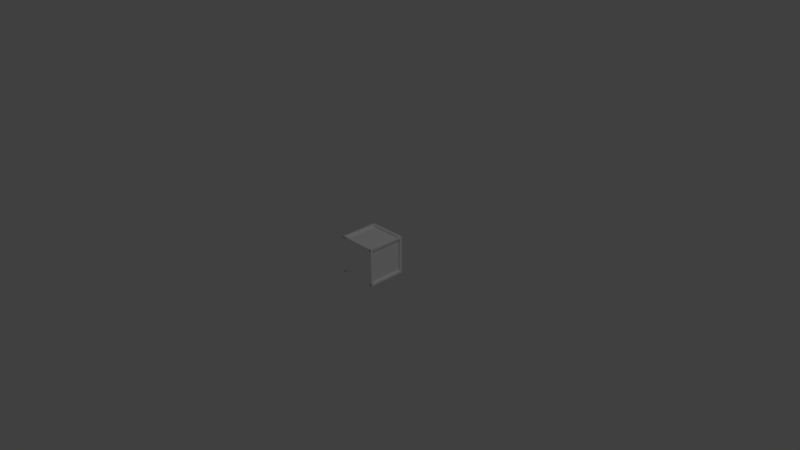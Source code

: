 # Source: CleanBlock.blend  (saved by Blender 2.74.0; exported with 4.5.12 LTS)
import bpy
from mathutils import Matrix  # noqa: F401  (used for matrix-valued properties, if any)

bpy.ops.wm.read_factory_settings(use_empty=True)
scene = bpy.context.scene
scene.name = 'Scene'

# ---- collections
col_collection_1 = bpy.data.collections.new('Collection 1'); scene.collection.children.link(col_collection_1)

# ---- materials (node trees are filled in below, after node groups)
mat_box013_2 = bpy.data.materials.new('Box013_2')
mat_box013_2.alpha_threshold = 0.0
mat_box013_2.use_transparent_shadow = False
mat_box013_2.diffuse_color = (1.0, 1.0, 1.0, 1.0)
mat_box013_2.specular_color = (0.0, 0.0, 0.0)
mat_box013_2.roughness = 0.5
mat_box013_2.specular_intensity = 1.0

# ---- material node trees

# ---- world
world_world = bpy.data.worlds.new('World'); scene.world = world_world
world_world.color = (0.05088, 0.05088, 0.05088)
world_world.use_sun_shadow = False
world_world.sun_shadow_jitter_overblur = 0.0
world_world.cycles.sampling_method = 'MANUAL'
world_world.cycles.sample_map_resolution = 256

# ---- cameras
cam_camera = bpy.data.cameras.new('Camera')
cam_camera.clip_end = 100.0
cam_camera.lens = 35.0
cam_camera.sensor_width = 32.0
cam_camera.sensor_height = 18.0
cam_camera.ortho_scale = 7.314
cam_camera.dof.focus_distance = 0.0
cam_camera.dof.aperture_fstop = 128.0

# ---- lights
light_lamp = bpy.data.lights.new('Lamp', 'POINT')
light_lamp.transmission_factor = 0.0
light_lamp.cutoff_distance = 30.0
light_lamp.energy = 100.0
light_lamp.shadow_buffer_clip_start = 1.001
light_lamp.shadow_soft_size = 0.1
light_lamp.shadow_maximum_resolution = 0.006
light_lamp.use_absolute_resolution = True
light_lamp.cycles.use_multiple_importance_sampling = False

# ---- meshes
me_box024_19 = bpy.data.meshes.new('Box024_19')
me_box024_19.from_pydata([(0.9168, -9.5, 0.04367), (0.9168, -9.0, 0.04367), (1.419, -9.0, 0.05179), (1.419, -9.5, 0.05179), (0.8778, -9.5, 9.048), (1.379, -9.5, 9.046), (1.379, -9.0, 9.046), (0.8778, -9.0, 9.048), (1.411, -1.0, 0.5542), (1.388, -1.0, 8.554), (9.388, -1.0, 8.577), (9.411, -1.0, 0.577), (1.411, -9.0, 0.5542), (9.411, -9.0, 0.577), (9.388, -9.0, 8.577), (1.388, -9.0, 8.554), (0.8778, -9.5, 9.048), (0.8778, -9.0, 9.048), (0.8859, -9.0, 8.546), (0.8859, -9.5, 8.546), (9.882, -9.5, 9.087), (9.881, -9.5, 8.586), (9.881, -9.0, 8.586), (9.882, -9.0, 9.087), (9.921, -9.5, 0.08271), (9.921, -9.0, 0.08271), (9.913, -9.0, 0.5851), (9.913, -9.5, 0.5851), (0.9168, -9.5, 0.04367), (0.9187, -9.5, 0.5453), (0.9187, -9.0, 0.5453), (0.9168, -9.0, 0.04367), (9.882, -9.5, 9.087), (9.882, -9.0, 9.087), (9.38, -9.0, 9.079), (9.38, -9.5, 9.079), (9.921, -9.5, 0.08271), (9.42, -9.5, 0.08456), (9.42, -9.0, 0.08456), (9.921, -9.0, 0.08271), (0.8778, -1.0, 9.048), (0.8778, -0.5, 9.048), (0.8859, -0.5, 8.546), (0.8859, -1.0, 8.546), (9.882, -1.0, 9.087), (9.881, -1.0, 8.586), (9.881, -0.5, 8.586), (9.882, -0.5, 9.087), (9.921, -1.0, 0.08271), (9.921, -0.5, 0.08271), (9.913, -0.5, 0.5851), (9.913, -1.0, 0.5851), (0.9168, -1.0, 0.04368), (0.9187, -1.0, 0.5453), (0.9187, -0.5, 0.5453), (0.9168, -0.5, 0.04368), (9.882, -1.0, 9.087), (9.882, -0.5, 9.087), (9.38, -0.5, 9.079), (9.38, -1.0, 9.079), (9.921, -1.0, 0.08271), (9.42, -1.0, 0.08456), (9.42, -0.5, 0.08456), (9.921, -0.5, 0.08271), (0.9168, -1.0, 0.04368), (0.9168, -0.5, 0.04368), (1.419, -0.5, 0.05179), (1.419, -1.0, 0.05179), (0.8778, -1.0, 9.048), (1.379, -1.0, 9.046), (1.379, -0.5, 9.046), (0.8778, -0.5, 9.048), (9.882, -9.5, 9.087), (9.38, -9.5, 9.079), (9.388, -9.5, 8.577), (9.881, -9.5, 8.586), (9.882, -0.5, 9.087), (9.881, -0.5, 8.586), (9.388, -0.5, 8.577), (9.38, -0.5, 9.079), (9.921, -0.5, 0.08271), (9.42, -0.5, 0.08456), (9.411, -0.5, 0.577), (9.913, -0.5, 0.5851), (9.921, -9.5, 0.08271), (9.913, -9.5, 0.5851), (9.411, -9.5, 0.577), (9.42, -9.5, 0.08456), (1.379, -9.5, 9.046), (0.8778, -9.5, 9.048), (0.8859, -9.5, 8.546), (1.388, -9.5, 8.554), (1.379, -0.5, 9.046), (1.388, -0.5, 8.554), (0.8859, -0.5, 8.546), (0.8778, -0.5, 9.048), (1.419, -0.5, 0.0518), (0.9168, -0.5, 0.04368), (0.9187, -0.5, 0.5453), (1.411, -0.5, 0.5542), (1.419, -9.5, 0.05179), (1.411, -9.5, 0.5542), (0.9187, -9.5, 0.5453), (0.9168, -9.5, 0.04367)], [], [(0, 1, 2), (0, 2, 3), (4, 5, 6), (4, 6, 7), (0, 3, 5), (0, 5, 4), (3, 2, 6), (3, 6, 5), (2, 1, 7), (2, 7, 6), (1, 0, 4), (1, 4, 7), (8, 9, 10), (8, 10, 11), (12, 13, 14), (12, 14, 15), (8, 11, 13), (8, 13, 12), (11, 10, 14), (11, 14, 13), (10, 9, 15), (10, 15, 14), (9, 8, 12), (9, 12, 15), (16, 17, 18), (16, 18, 19), (20, 21, 22), (20, 22, 23), (16, 19, 21), (16, 21, 20), (19, 18, 22), (19, 22, 21), (18, 17, 23), (18, 23, 22), (17, 16, 20), (17, 20, 23), (24, 25, 26), (24, 26, 27), (28, 29, 30), (28, 30, 31), (24, 27, 29), (24, 29, 28), (27, 26, 30), (27, 30, 29), (26, 25, 31), (26, 31, 30), (25, 24, 28), (25, 28, 31), (32, 33, 34), (32, 34, 35), (36, 37, 38), (36, 38, 39), (32, 35, 37), (32, 37, 36), (35, 34, 38), (35, 38, 37), (34, 33, 39), (34, 39, 38), (33, 32, 36), (33, 36, 39), (40, 41, 42), (40, 42, 43), (44, 45, 46), (44, 46, 47), (40, 43, 45), (40, 45, 44), (43, 42, 46), (43, 46, 45), (42, 41, 47), (42, 47, 46), (41, 40, 44), (41, 44, 47), (48, 49, 50), (48, 50, 51), (52, 53, 54), (52, 54, 55), (48, 51, 53), (48, 53, 52), (51, 50, 54), (51, 54, 53), (50, 49, 55), (50, 55, 54), (49, 48, 52), (49, 52, 55), (56, 57, 58), (56, 58, 59), (60, 61, 62), (60, 62, 63), (56, 59, 61), (56, 61, 60), (59, 58, 62), (59, 62, 61), (58, 57, 63), (58, 63, 62), (57, 56, 60), (57, 60, 63), (64, 65, 66), (64, 66, 67), (68, 69, 70), (68, 70, 71), (64, 67, 69), (64, 69, 68), (67, 66, 70), (67, 70, 69), (66, 65, 71), (66, 71, 70), (65, 64, 68), (65, 68, 71), (72, 73, 74), (72, 74, 75), (76, 77, 78), (76, 78, 79), (72, 75, 77), (72, 77, 76), (75, 74, 78), (75, 78, 77), (74, 73, 79), (74, 79, 78), (73, 72, 76), (73, 76, 79), (80, 81, 82), (80, 82, 83), (84, 85, 86), (84, 86, 87), (80, 83, 85), (80, 85, 84), (83, 82, 86), (83, 86, 85), (82, 81, 87), (82, 87, 86), (81, 80, 84), (81, 84, 87), (88, 89, 90), (88, 90, 91), (92, 93, 94), (92, 94, 95), (88, 91, 93), (88, 93, 92), (91, 90, 94), (91, 94, 93), (90, 89, 95), (90, 95, 94), (89, 88, 92), (89, 92, 95), (96, 97, 98), (96, 98, 99), (100, 101, 102), (100, 102, 103), (96, 99, 101), (96, 101, 100), (99, 98, 102), (99, 102, 101), (98, 97, 103), (98, 103, 102), (97, 96, 100), (97, 100, 103)])
me_box024_19.polygons.foreach_set('use_smooth', [True] * 156)
_k = set([(0, 1), (0, 3), (0, 4), (1, 2), (1, 7), (2, 3), (2, 6), (3, 5), (4, 5), (4, 7), (5, 6), (6, 7), (8, 9), (8, 11), (8, 12), (9, 10), (9, 15), (10, 11), (10, 14), (11, 13), (12, 13), (12, 15), (13, 14), (14, 15), (16, 17), (16, 19), (16, 20), (17, 18), (17, 23), (18, 19), (18, 22), (19, 21), (20, 21), (20, 23), (21, 22), (22, 23), (24, 25), (24, 27), (24, 28), (25, 26), (25, 31), (26, 27), (26, 30), (27, 29), (28, 29), (28, 31), (29, 30), (30, 31), (32, 33), (32, 35), (32, 36), (33, 34), (33, 39), (34, 35), (34, 38), (35, 37), (36, 37), (36, 39), (37, 38), (38, 39), (40, 41), (40, 43), (40, 44), (41, 42), (41, 47), (42, 43), (42, 46), (43, 45), (44, 45), (44, 47), (45, 46), (46, 47), (48, 49), (48, 51), (48, 52), (49, 50), (49, 55), (50, 51), (50, 54), (51, 53), (52, 53), (52, 55), (53, 54), (54, 55), (56, 57), (56, 59), (56, 60), (57, 58), (57, 63), (58, 59), (58, 62), (59, 61), (60, 61), (60, 63), (61, 62), (62, 63), (64, 65), (64, 67), (64, 68), (65, 66), (65, 71), (66, 67), (66, 70), (67, 69), (68, 69), (68, 71), (69, 70), (70, 71), (72, 73), (72, 75), (72, 76), (73, 74), (73, 79), (74, 75), (74, 78), (75, 77), (76, 77), (76, 79), (77, 78), (78, 79), (80, 81), (80, 83), (80, 84), (81, 82), (81, 87), (82, 83), (82, 86), (83, 85), (84, 85), (84, 87), (85, 86), (86, 87), (88, 89), (88, 91), (88, 92), (89, 90), (89, 95), (90, 91), (90, 94), (91, 93), (92, 93), (92, 95), (93, 94), (94, 95), (96, 97), (96, 99), (96, 100), (97, 98), (97, 103), (98, 99), (98, 102), (99, 101), (100, 101), (100, 103), (101, 102), (102, 103)])
me_box024_19.attributes.new('sharp_edge', 'BOOLEAN', 'EDGE').data.foreach_set('value', [ (min(e.vertices), max(e.vertices)) in _k for e in me_box024_19.edges])
_uv = me_box024_19.uv_layers.new(name='UVMap')
_uv.uv.foreach_set('vector', [1.0, 0.0, 1.0, 1.0, 0.0, 1.0, 1.0, 0.0, 0.0, 1.0, 0.0, 0.0, 0.0, 0.0, 1.0, 0.0, 1.0, 1.0, 0.0, 0.0, 1.0, 1.0, 0.0, 1.0, 0.0, 0.0, 1.0, 0.0, 1.0, 1.0, 0.0, 0.0, 1.0, 1.0, 0.0, 1.0, 0.0, 0.0, 1.0, 0.0, 1.0, 1.0, 0.0, 0.0, 1.0, 1.0, 0.0, 1.0, 0.0, 0.0, 1.0, 0.0, 1.0, 1.0, 0.0, 0.0, 1.0, 1.0, 0.0, 1.0, 0.0, 0.0, 1.0, 0.0, 1.0, 1.0, 0.0, 0.0, 1.0, 1.0, 0.0, 1.0, 1.0, 0.0, 1.0, 1.0, 0.0, 1.0, 1.0, 0.0, 0.0, 1.0, 0.0, 0.0, 0.0, 0.0, 1.0, 0.0, 1.0, 1.0, 0.0, 0.0, 1.0, 1.0, 0.0, 1.0, 0.0, 0.0, 1.0, 0.0, 1.0, 1.0, 0.0, 0.0, 1.0, 1.0, 0.0, 1.0, 0.0, 0.0, 1.0, 0.0, 1.0, 1.0, 0.0, 0.0, 1.0, 1.0, 0.0, 1.0, 0.0, 0.0, 1.0, 0.0, 1.0, 1.0, 0.0, 0.0, 1.0, 1.0, 0.0, 1.0, 0.0, 0.0, 1.0, 0.0, 1.0, 1.0, 0.0, 0.0, 1.0, 1.0, 0.0, 1.0, 1.0, 0.0, 1.0, 1.0, 0.0, 1.0, 1.0, 0.0, 0.0, 1.0, 0.0, 0.0, 0.0, 0.0, 1.0, 0.0, 1.0, 1.0, 0.0, 0.0, 1.0, 1.0, 0.0, 1.0, 0.0, 0.0, 1.0, 0.0, 1.0, 1.0, 0.0, 0.0, 1.0, 1.0, 0.0, 1.0, 0.0, 0.0, 1.0, 0.0, 1.0, 1.0, 0.0, 0.0, 1.0, 1.0, 0.0, 1.0, 0.0, 0.0, 1.0, 0.0, 1.0, 1.0, 0.0, 0.0, 1.0, 1.0, 0.0, 1.0, 0.0, 0.0, 1.0, 0.0, 1.0, 1.0, 0.0, 0.0, 1.0, 1.0, 0.0, 1.0, 1.0, 0.0, 1.0, 1.0, 0.0, 1.0, 1.0, 0.0, 0.0, 1.0, 0.0, 0.0, 0.0, 0.0, 1.0, 0.0, 1.0, 1.0, 0.0, 0.0, 1.0, 1.0, 0.0, 1.0, 0.0, 0.0, 1.0, 0.0, 1.0, 1.0, 0.0, 0.0, 1.0, 1.0, 0.0, 1.0, 0.0, 0.0, 1.0, 0.0, 1.0, 1.0, 0.0, 0.0, 1.0, 1.0, 0.0, 1.0, 0.0, 0.0, 1.0, 0.0, 1.0, 1.0, 0.0, 0.0, 1.0, 1.0, 0.0, 1.0, 0.0, 0.0, 1.0, 0.0, 1.0, 1.0, 0.0, 0.0, 1.0, 1.0, 0.0, 1.0, 1.0, 0.0, 1.0, 1.0, 0.0, 1.0, 1.0, 0.0, 0.0, 1.0, 0.0, 0.0, 0.0, 0.0, 1.0, 0.0, 1.0, 1.0, 0.0, 0.0, 1.0, 1.0, 0.0, 1.0, 0.0, 0.0, 1.0, 0.0, 1.0, 1.0, 0.0, 0.0, 1.0, 1.0, 0.0, 1.0, 0.0, 0.0, 1.0, 0.0, 1.0, 1.0, 0.0, 0.0, 1.0, 1.0, 0.0, 1.0, 0.0, 0.0, 1.0, 0.0, 1.0, 1.0, 0.0, 0.0, 1.0, 1.0, 0.0, 1.0, 0.0, 0.0, 1.0, 0.0, 1.0, 1.0, 0.0, 0.0, 1.0, 1.0, 0.0, 1.0, 1.0, 0.0, 1.0, 1.0, 0.0, 1.0, 1.0, 0.0, 0.0, 1.0, 0.0, 0.0, 0.0, 0.0, 1.0, 0.0, 1.0, 1.0, 0.0, 0.0, 1.0, 1.0, 0.0, 1.0, 0.0, 0.0, 1.0, 0.0, 1.0, 1.0, 0.0, 0.0, 1.0, 1.0, 0.0, 1.0, 0.0, 0.0, 1.0, 0.0, 1.0, 1.0, 0.0, 0.0, 1.0, 1.0, 0.0, 1.0, 0.0, 0.0, 1.0, 0.0, 1.0, 1.0, 0.0, 0.0, 1.0, 1.0, 0.0, 1.0, 0.0, 0.0, 1.0, 0.0, 1.0, 1.0, 0.0, 0.0, 1.0, 1.0, 0.0, 1.0, 1.0, 0.0, 1.0, 1.0, 0.0, 1.0, 1.0, 0.0, 0.0, 1.0, 0.0, 0.0, 0.0, 0.0, 1.0, 0.0, 1.0, 1.0, 0.0, 0.0, 1.0, 1.0, 0.0, 1.0, 0.0, 0.0, 1.0, 0.0, 1.0, 1.0, 0.0, 0.0, 1.0, 1.0, 0.0, 1.0, 0.0, 0.0, 1.0, 0.0, 1.0, 1.0, 0.0, 0.0, 1.0, 1.0, 0.0, 1.0, 0.0, 0.0, 1.0, 0.0, 1.0, 1.0, 0.0, 0.0, 1.0, 1.0, 0.0, 1.0, 0.0, 0.0, 1.0, 0.0, 1.0, 1.0, 0.0, 0.0, 1.0, 1.0, 0.0, 1.0, 1.0, 0.0, 1.0, 1.0, 0.0, 1.0, 1.0, 0.0, 0.0, 1.0, 0.0, 0.0, 0.0, 0.0, 1.0, 0.0, 1.0, 1.0, 0.0, 0.0, 1.0, 1.0, 0.0, 1.0, 0.0, 0.0, 1.0, 0.0, 1.0, 1.0, 0.0, 0.0, 1.0, 1.0, 0.0, 1.0, 0.0, 0.0, 1.0, 0.0, 1.0, 1.0, 0.0, 0.0, 1.0, 1.0, 0.0, 1.0, 0.0, 0.0, 1.0, 0.0, 1.0, 1.0, 0.0, 0.0, 1.0, 1.0, 0.0, 1.0, 0.0, 0.0, 1.0, 0.0, 1.0, 1.0, 0.0, 0.0, 1.0, 1.0, 0.0, 1.0, 1.0, 0.0, 1.0, 1.0, 0.0, 1.0, 1.0, 0.0, 0.0, 1.0, 0.0, 0.0, 0.0, 0.0, 1.0, 0.0, 1.0, 1.0, 0.0, 0.0, 1.0, 1.0, 0.0, 1.0, 0.0, 0.0, 1.0, 0.0, 1.0, 1.0, 0.0, 0.0, 1.0, 1.0, 0.0, 1.0, 0.0, 0.0, 1.0, 0.0, 1.0, 1.0, 0.0, 0.0, 1.0, 1.0, 0.0, 1.0, 0.0, 0.0, 1.0, 0.0, 1.0, 1.0, 0.0, 0.0, 1.0, 1.0, 0.0, 1.0, 0.0, 0.0, 1.0, 0.0, 1.0, 1.0, 0.0, 0.0, 1.0, 1.0, 0.0, 1.0, 1.0, 0.0, 1.0, 1.0, 0.0, 1.0, 1.0, 0.0, 0.0, 1.0, 0.0, 0.0, 0.0, 0.0, 1.0, 0.0, 1.0, 1.0, 0.0, 0.0, 1.0, 1.0, 0.0, 1.0, 0.0, 0.0, 1.0, 0.0, 1.0, 1.0, 0.0, 0.0, 1.0, 1.0, 0.0, 1.0, 0.0, 0.0, 1.0, 0.0, 1.0, 1.0, 0.0, 0.0, 1.0, 1.0, 0.0, 1.0, 0.0, 0.0, 1.0, 0.0, 1.0, 1.0, 0.0, 0.0, 1.0, 1.0, 0.0, 1.0, 0.0, 0.0, 1.0, 0.0, 1.0, 1.0, 0.0, 0.0, 1.0, 1.0, 0.0, 1.0, 1.0, 0.0, 1.0, 1.0, 0.0, 1.0, 1.0, 0.0, 0.0, 1.0, 0.0, 0.0, 0.0, 0.0, 1.0, 0.0, 1.0, 1.0, 0.0, 0.0, 1.0, 1.0, 0.0, 1.0, 0.0, 0.0, 1.0, 0.0, 1.0, 1.0, 0.0, 0.0, 1.0, 1.0, 0.0, 1.0, 0.0, 0.0, 1.0, 0.0, 1.0, 1.0, 0.0, 0.0, 1.0, 1.0, 0.0, 1.0, 0.0, 0.0, 1.0, 0.0, 1.0, 1.0, 0.0, 0.0, 1.0, 1.0, 0.0, 1.0, 0.0, 0.0, 1.0, 0.0, 1.0, 1.0, 0.0, 0.0, 1.0, 1.0, 0.0, 1.0, 1.0, 0.0, 1.0, 1.0, 0.0, 1.0, 1.0, 0.0, 0.0, 1.0, 0.0, 0.0, 0.0, 0.0, 1.0, 0.0, 1.0, 1.0, 0.0, 0.0, 1.0, 1.0, 0.0, 1.0, 0.0, 0.0, 1.0, 0.0, 1.0, 1.0, 0.0, 0.0, 1.0, 1.0, 0.0, 1.0, 0.0, 0.0, 1.0, 0.0, 1.0, 1.0, 0.0, 0.0, 1.0, 1.0, 0.0, 1.0, 0.0, 0.0, 1.0, 0.0, 1.0, 1.0, 0.0, 0.0, 1.0, 1.0, 0.0, 1.0, 0.0, 0.0, 1.0, 0.0, 1.0, 1.0, 0.0, 0.0, 1.0, 1.0, 0.0, 1.0, 1.0, 0.0, 1.0, 1.0, 0.0, 1.0, 1.0, 0.0, 0.0, 1.0, 0.0, 0.0, 0.0, 0.0, 1.0, 0.0, 1.0, 1.0, 0.0, 0.0, 1.0, 1.0, 0.0, 1.0, 0.0, 0.0, 1.0, 0.0, 1.0, 1.0, 0.0, 0.0, 1.0, 1.0, 0.0, 1.0, 0.0, 0.0, 1.0, 0.0, 1.0, 1.0, 0.0, 0.0, 1.0, 1.0, 0.0, 1.0, 0.0, 0.0, 1.0, 0.0, 1.0, 1.0, 0.0, 0.0, 1.0, 1.0, 0.0, 1.0, 0.0, 0.0, 1.0, 0.0, 1.0, 1.0, 0.0, 0.0, 1.0, 1.0, 0.0, 1.0])
me_box024_19.materials.append(mat_box013_2)
me_box024_19.use_remesh_preserve_volume = False
me_box024_19.use_remesh_preserve_attributes = False
me_box024_19.use_mirror_vertex_groups = False
me_box024_19.update()
me_box024_19.normals_split_custom_set([tuple(v) for v in zip(*[iter([0.006236, 6.402e-07, -1.0, 0.006236, -3.109e-07, -1.0, 0.006236, 1.632e-07, -1.0, 0.006236, 6.402e-07, -1.0, 0.006236, 1.632e-07, -1.0, 0.006236, 1.623e-07, -1.0, -0.00624, 4.74e-07, 1.0, -0.006239, -4.338e-10, 1.0, -0.00624, 0.0, 1.0, -0.00624, 4.74e-07, 1.0, -0.00624, 0.0, 1.0, -0.006242, -4.751e-07, 1.0, 3.276e-09, -1.0, -1.474e-07, 3.426e-09, -1.0, -1.451e-07, -6.316e-10, -1.0, -2.088e-07, 3.276e-09, -1.0, -1.474e-07, -6.316e-10, -1.0, -2.088e-07, -7.801e-10, -1.0, -2.111e-07, 1.0, 8.176e-07, 0.006254, 1.0, 8.478e-07, 0.006254, 1.0, -5.516e-08, 0.006206, 1.0, 8.176e-07, 0.006254, 1.0, -5.516e-08, 0.006206, 1.0, 8.75e-08, 0.006254, -3.275e-09, 1.0, 2.108e-07, -3.423e-09, 1.0, 2.108e-07, 6.31e-10, 1.0, 2.114e-07, -3.275e-09, 1.0, 2.108e-07, 6.31e-10, 1.0, 2.114e-07, 7.81e-10, 1.0, 2.114e-07, -1.0, 3.319e-07, -0.006253, -1.0, 5.179e-07, -0.0063, -1.0, 4.24e-07, -0.006253, -1.0, 3.319e-07, -0.006253, -1.0, 4.24e-07, -0.006253, -1.0, 4.24e-07, -0.0063, 4.424e-08, 1.0, 1.644e-07, 2.929e-08, 1.0, 1.788e-07, 4.424e-08, 1.0, 1.644e-07, 4.424e-08, 1.0, 1.644e-07, 4.424e-08, 1.0, 1.644e-07, 5.918e-08, 1.0, 1.5e-07, -5.91e-08, -1.0, -1.348e-07, 6.794e-10, -1.0, -3.12e-08, -5.91e-08, -1.0, -1.348e-07, -5.91e-08, -1.0, -1.348e-07, -5.91e-08, -1.0, -1.348e-07, -1.189e-07, -1.0, -2.384e-07, 0.006253, 1.638e-07, -1.0, 0.006205, 2.925e-09, -1.0, 0.006253, 3.265e-07, -1.0, 0.006253, 1.638e-07, -1.0, 0.006253, 3.265e-07, -1.0, 0.006205, 1.641e-07, -1.0, 1.0, -7.835e-08, 0.006253, 1.0, -8.144e-08, 0.006253, 1.0, 8.394e-08, 0.006253, 1.0, -7.835e-08, 0.006253, 1.0, 8.394e-08, 0.006253, 1.0, -2.395e-07, 0.006205, -0.006253, -2.383e-07, 1.0, -0.006205, -3.993e-07, 1.0, -0.006253, -7.537e-08, 1.0, -0.006253, -2.383e-07, 1.0, -0.006253, -7.537e-08, 1.0, -0.006205, -2.382e-07, 1.0, -1.0, 1.462e-08, -0.006253, -1.0, -1.623e-07, -0.006205, -1.0, 1.77e-07, -0.006253, -1.0, 1.462e-08, -0.006253, -1.0, 1.77e-07, -0.006253, -1.0, 3.006e-08, -0.006205, -1.0, 7.076e-07, -0.006236, -1.0, -2.438e-07, -0.006236, -1.0, 2.187e-07, -0.006236, -1.0, 7.076e-07, -0.006236, -1.0, 2.187e-07, -0.006236, -1.0, 2.184e-07, -0.006236, 1.0, 4.74e-07, 0.006244, 1.0, -4.338e-10, 0.006244, 1.0, 0.0, 0.006244, 1.0, 4.74e-07, 0.006244, 1.0, 0.0, 0.006244, 1.0, -4.763e-07, 0.006244, -9.412e-08, -1.0, -6.534e-06, -9.761e-08, -1.0, -6.752e-06, -3.447e-09, -1.0, -8.471e-07, -9.412e-08, -1.0, -6.534e-06, -3.447e-09, -1.0, -8.471e-07, 0.0, -1.0, -6.31e-07, 0.006206, -2.89e-10, -1.0, 0.006254, -1.931e-10, -1.0, 0.006254, -8.744e-08, -1.0, 0.006206, -2.89e-10, -1.0, 0.006254, -8.744e-08, -1.0, 0.006302, 8.911e-08, -1.0, -4.209e-09, 1.0, 3.269e-06, -8.228e-09, 1.0, 3.372e-06, 1.02e-07, 1.0, 5.256e-07, -4.209e-09, 1.0, 3.269e-06, 1.02e-07, 1.0, 5.256e-07, 1.06e-07, 1.0, 4.203e-07, -0.006253, -9.181e-08, 1.0, -0.0063, 9.389e-08, 1.0, -0.006252, -8.382e-11, 1.0, -0.006253, -9.181e-08, 1.0, -0.006252, -8.382e-11, 1.0, -0.0063, 0.0, 1.0, 1.0, 9.412e-07, 0.006236, 1.0, 3.322e-06, 0.006236, 1.0, 4.437e-07, 0.006236, 1.0, 9.412e-07, 0.006236, 1.0, 4.437e-07, 0.006236, 1.0, -2.888e-06, 0.006236, -1.0, 7.362e-07, -0.006244, -1.0, 3.822e-08, -0.006244, -1.0, 2.565e-07, -0.006244, -1.0, 7.362e-07, -0.006244, -1.0, 2.565e-07, -0.006244, -1.0, 6.42e-10, -0.006244, 0.0, -1.0, 3.242e-06, 0.0, -1.0, 3.376e-06, 0.0, -1.0, -2.38e-07, 0.0, -1.0, 3.242e-06, 0.0, -1.0, -2.38e-07, 0.0, -1.0, -3.703e-07, -0.006206, -1.254e-07, 1.0, -0.006254, -1.259e-07, 1.0, -0.006254, -1.96e-07, 1.0, -0.006206, -1.254e-07, 1.0, -0.006254, -1.96e-07, 1.0, -0.006302, -1.887e-08, 1.0, 0.0, 1.0, -3.354e-06, 0.0, 1.0, -3.372e-06, 0.0, 1.0, -2.871e-06, 0.0, 1.0, -3.354e-06, 0.0, 1.0, -2.871e-06, 0.0, 1.0, -2.853e-06, 0.006253, 7.343e-08, -1.0, 0.0063, 2.594e-07, -1.0, 0.006253, 1.651e-07, -1.0, 0.006253, 7.343e-08, -1.0, 0.006253, 1.651e-07, -1.0, 0.0063, 1.652e-07, -1.0, -0.006238, 4.763e-07, 1.0, -0.006236, -4.74e-07, 1.0, -0.006238, 4.338e-10, 1.0, -0.006238, 4.763e-07, 1.0, -0.006238, 4.338e-10, 1.0, -0.00624, 0.0, 1.0, 0.006244, 6.413e-07, -1.0, 0.006244, 1.559e-07, -1.0, 0.006244, 1.673e-07, -1.0, 0.006244, 6.413e-07, -1.0, 0.006244, 1.673e-07, -1.0, 0.006244, -2.98e-07, -1.0, 3.277e-09, -1.0, -1.729e-07, 3.427e-09, -1.0, -1.714e-07, -6.312e-10, -1.0, -2.097e-07, 3.277e-09, -1.0, -1.729e-07, -6.312e-10, -1.0, -2.097e-07, -7.797e-10, -1.0, -2.111e-07, -1.0, 1.248e-08, -0.006206, -1.0, 3.761e-10, -0.006206, -1.0, 2.463e-07, -0.006206, -1.0, 1.248e-08, -0.006206, -1.0, 2.463e-07, -0.006206, -1.0, 4.307e-07, -0.006254, -3.275e-09, 1.0, 2.362e-07, -3.423e-09, 1.0, 2.371e-07, 6.306e-10, 1.0, 2.123e-07, -3.275e-09, 1.0, 2.362e-07, 6.306e-10, 1.0, 2.123e-07, 7.806e-10, 1.0, 2.114e-07, 1.0, -1.048e-07, 0.006253, 1.0, 6.596e-07, 0.0063, 1.0, -3.491e-07, 0.006253, 1.0, -1.048e-07, 0.006253, 1.0, -3.491e-07, 0.006253, 1.0, -3.616e-07, 0.0063, -1.0, 4.763e-07, -0.006236, -1.0, -4.752e-07, -0.006236, -1.0, -7.492e-10, -0.006236, -1.0, 4.763e-07, -0.006236, -1.0, -7.492e-10, -0.006236, -1.0, 0.0, -0.006236, 1.0, 4.74e-07, 0.006244, 1.0, -4.338e-10, 0.006244, 1.0, -1.179e-09, 0.006244, 1.0, 4.74e-07, 0.006244, 1.0, -1.179e-09, 0.006244, 1.0, -4.763e-07, 0.006244, -5.301e-08, -1.0, 4.07e-07, -5.301e-08, -1.0, 4.22e-07, -5.296e-08, -1.0, 1.649e-08, -5.301e-08, -1.0, 4.07e-07, -5.296e-08, -1.0, 1.649e-08, -5.296e-08, -1.0, 1.65e-09, 0.006254, -2.968e-10, -1.0, 0.006302, -6.195e-11, -1.0, 0.006254, -8.744e-08, -1.0, 0.006254, -2.968e-10, -1.0, 0.006254, -8.744e-08, -1.0, 0.006302, 8.921e-08, -1.0, 3.258e-08, 1.0, 2.107e-07, 3.258e-08, 1.0, 2.108e-07, 3.261e-08, 1.0, 2.099e-07, 3.258e-08, 1.0, 2.107e-07, 3.261e-08, 1.0, 2.099e-07, 3.261e-08, 1.0, 2.098e-07, -0.006253, -9.204e-08, 1.0, -0.0063, 9.4e-08, 1.0, -0.006252, 1.448e-10, 1.0, -0.006253, -9.204e-08, 1.0, -0.006252, 1.448e-10, 1.0, -0.0063, 6.505e-11, 1.0, 1.0, 1.395e-06, 0.006236, 1.0, 3.323e-06, 0.006236, 1.0, 9.003e-07, 0.006236, 1.0, 1.395e-06, 0.006236, 1.0, 9.003e-07, 0.006236, 1.0, -1.978e-06, 0.006236, -1.0, 6.34e-07, -0.006244, -1.0, 7.922e-08, -0.006244, -1.0, 1.597e-07, -0.006244, -1.0, 6.34e-07, -0.006244, -1.0, 1.597e-07, -0.006244, -1.0, -2.37e-07, -0.006244, -5.196e-08, -1.0, 3.73e-07, -5.196e-08, -1.0, 4.22e-07, -5.193e-08, -1.0, -9.019e-07, -5.196e-08, -1.0, 3.73e-07, -5.193e-08, -1.0, -9.019e-07, -5.193e-08, -1.0, -9.504e-07, -0.006254, -2.383e-07, 1.0, -0.006302, -2.385e-07, 1.0, -0.006254, -3.238e-07, 1.0, -0.006254, -2.383e-07, 1.0, -0.006254, -3.238e-07, 1.0, -0.006302, -1.468e-07, 1.0, 4.557e-08, 1.0, 2.127e-07, 4.582e-08, 1.0, 2.108e-07, 3.896e-08, 1.0, 2.624e-07, 4.557e-08, 1.0, 2.127e-07, 3.896e-08, 1.0, 2.624e-07, 3.871e-08, 1.0, 2.643e-07, 0.006253, 7.343e-08, -1.0, 0.0063, 2.593e-07, -1.0, 0.006253, 1.649e-07, -1.0, 0.006253, 7.343e-08, -1.0, 0.006253, 1.649e-07, -1.0, 0.0063, 1.651e-07, -1.0, -0.006238, 4.763e-07, 1.0, -0.006236, -4.74e-07, 1.0, -0.006238, 4.338e-10, 1.0, -0.006238, 4.763e-07, 1.0, -0.006238, 4.338e-10, 1.0, -0.00624, 0.0, 1.0, 0.006244, 6.413e-07, -1.0, 0.006244, 1.559e-07, -1.0, 0.006244, 1.673e-07, -1.0, 0.006244, 6.413e-07, -1.0, 0.006244, 1.673e-07, -1.0, 0.006244, -2.98e-07, -1.0, 2.458e-09, -1.0, -1.614e-07, 2.57e-09, -1.0, -1.616e-07, -4.73e-10, -1.0, -1.585e-07, 2.458e-09, -1.0, -1.614e-07, -4.73e-10, -1.0, -1.585e-07, -5.844e-10, -1.0, -1.584e-07, -1.0, 1.249e-08, -0.006254, -1.0, 2.821e-10, -0.006206, -1.0, 2.44e-07, -0.006254, -1.0, 1.249e-08, -0.006254, -1.0, 2.44e-07, -0.006254, -1.0, 4.306e-07, -0.006254, -2.456e-09, 1.0, 1.525e-07, -2.567e-09, 1.0, 1.523e-07, 4.725e-10, 1.0, 1.583e-07, -2.456e-09, 1.0, 1.525e-07, 4.725e-10, 1.0, 1.583e-07, 5.85e-10, 1.0, 1.585e-07, 1.0, -1.048e-07, 0.006253, 1.0, 6.597e-07, 0.0063, 1.0, -3.489e-07, 0.0063, 1.0, -1.048e-07, 0.006253, 1.0, -3.489e-07, 0.0063, 1.0, -3.615e-07, 0.006253, 0.006236, 6.39e-07, -1.0, 0.006236, -3.133e-07, -1.0, 0.006236, 1.655e-07, -1.0, 0.006236, 6.39e-07, -1.0, 0.006236, 1.655e-07, -1.0, 0.006236, 1.623e-07, -1.0, -0.006239, 4.764e-07, 1.0, -0.006235, 4.298e-09, 1.0, -0.006239, 0.0, 1.0, -0.006239, 4.764e-07, 1.0, -0.006239, 0.0, 1.0, -0.006242, -4.763e-07, 1.0, -1.41e-08, -1.0, -1.869e-07, 2.998e-09, -1.0, -1.879e-07, -4.59e-07, -1.0, -1.594e-07, -1.41e-08, -1.0, -1.869e-07, -4.59e-07, -1.0, -1.594e-07, -4.759e-07, -1.0, -1.584e-07, 1.0, -3.782e-10, 0.006254, 1.0, -2.897e-10, 0.006254, 1.0, -8.744e-08, 0.006254, 1.0, -3.782e-10, 0.006254, 1.0, -8.744e-08, 0.006254, 1.0, 8.755e-08, 0.006254, 2.262e-07, 1.0, 1.7e-07, 2.345e-07, 1.0, 1.704e-07, 8.931e-09, 1.0, 1.59e-07, 2.262e-07, 1.0, 1.7e-07, 8.931e-09, 1.0, 1.59e-07, 5.856e-10, 1.0, 1.585e-07, -1.0, -9.172e-08, -0.006253, -1.0, 9.421e-08, -0.0063, -1.0, 3.827e-10, -0.0063, -1.0, -9.172e-08, -0.006253, -1.0, 3.827e-10, -0.0063, -1.0, 3.3e-10, -0.006253, 0.0, -1.0, 8.965e-08, 0.0, -1.0, 1.77e-07, 0.0, -1.0, 8.864e-08, 0.0, -1.0, 8.965e-08, 0.0, -1.0, 8.864e-08, 0.0, -1.0, 0.0, -2.037e-09, 1.0, 1.172e-07, -2.161e-09, 1.0, 2.413e-07, -2.039e-09, 1.0, 1.187e-07, -2.037e-09, 1.0, 1.172e-07, -2.039e-09, 1.0, 1.187e-07, -1.917e-09, 1.0, -3.688e-09, 1.0, 3.751e-07, 0.006244, 1.0, -1.105e-07, 0.006244, 1.0, 1.987e-07, 0.006244, 1.0, 3.751e-07, 0.006244, 1.0, 1.987e-07, 0.006244, 1.0, -2.671e-07, 0.006244, 0.006242, 2.106e-07, -1.0, 0.006242, 7.835e-07, -1.0, 0.006242, -3.585e-07, -1.0, 0.006242, 2.106e-07, -1.0, 0.006242, -3.585e-07, -1.0, 0.006242, 2.123e-07, -1.0, -1.0, -9.829e-08, -0.006234, -1.0, 3.645e-07, -0.006234, -1.0, -2.757e-07, -0.006234, -1.0, -9.829e-08, -0.006234, -1.0, -2.757e-07, -0.006234, -1.0, 2.104e-07, -0.006234, -0.006239, -2.137e-07, 1.0, -0.006239, 2.624e-07, 1.0, -0.006236, -6.85e-07, 1.0, -0.006239, -2.137e-07, 1.0, -0.006236, -6.85e-07, 1.0, -0.006236, -2.105e-07, 1.0, -7.507e-10, 1.0, 1.028e-07, 4.454e-10, 1.0, -3.393e-08, -7.371e-10, 1.0, 1.012e-07, -7.507e-10, 1.0, 1.028e-07, -7.371e-10, 1.0, 1.012e-07, -1.917e-09, 1.0, 2.361e-07, 0.0, -1.0, 2.978e-08, 0.0, -1.0, 0.0, 0.0, -1.0, 3.013e-08, 0.0, -1.0, 2.978e-08, 0.0, -1.0, 3.013e-08, 0.0, -1.0, 6.033e-08, 1.0, -4.696e-07, 0.006236, 1.0, -3.481e-09, 0.006236, 1.0, 2.032e-07, 0.006236, 1.0, -4.696e-07, 0.006236, 1.0, 2.032e-07, 0.006236, 1.0, 6.876e-07, 0.006236, -0.006236, -6.383e-07, 1.0, -0.006236, -1.637e-07, 1.0, -0.006236, -1.679e-07, 1.0, -0.006236, -6.383e-07, 1.0, -0.006236, -1.679e-07, 1.0, -0.006236, 3.082e-07, 1.0, -1.0, -4.031e-06, -0.006242, -1.0, -3.26e-08, -0.006242, -1.0, 2.065e-07, -0.006242, -1.0, -4.031e-06, -0.006242, -1.0, 2.065e-07, -0.006242, -1.0, 7.861e-07, -0.006242, 0.006244, 1.621e-07, -1.0, 0.006244, -3.142e-07, -1.0, 0.006244, 6.366e-07, -1.0, 0.006244, 1.621e-07, -1.0, 0.006244, 6.366e-07, -1.0, 0.006244, 1.621e-07, -1.0, 1.215e-08, -1.0, -2.188e-06, -6.987e-09, -1.0, -4.376e-06, 1.193e-08, -1.0, -2.213e-06, 1.215e-08, -1.0, -2.188e-06, 1.193e-08, -1.0, -2.213e-06, 3.129e-08, -1.0, 0.0, -7.595e-10, 1.0, 1.275e-07, -1.955e-09, 1.0, 0.0, -7.456e-10, 1.0, 1.29e-07, -7.595e-10, 1.0, 1.275e-07, -7.456e-10, 1.0, 1.29e-07, 4.367e-10, 1.0, 2.55e-07, 1.0, -1.487e-08, 0.006243, 1.0, 5.442e-07, 0.006243, 1.0, -5.961e-07, 0.006243, 1.0, -1.487e-08, 0.006243, 1.0, -5.961e-07, 0.006243, 1.0, -2.527e-08, 0.006243, 0.006236, 2.115e-07, -1.0, 0.006236, 6.881e-07, -1.0, 0.006236, -2.628e-07, -1.0, 0.006236, 2.115e-07, -1.0, 0.006236, -2.628e-07, -1.0, 0.006236, 2.108e-07, -1.0, -1.0, 5.707e-09, -0.006236, -1.0, 4.923e-07, -0.006236, -1.0, -4.362e-07, -0.006236, -1.0, 5.707e-09, -0.006236, -1.0, -4.362e-07, -0.006236, -1.0, 3.906e-08, -0.006236, -0.006242, 2.62e-07, 1.0, -0.006242, -2.123e-07, 1.0, -0.006239, -2.12e-07, 1.0, -0.006242, 2.62e-07, 1.0, -0.006239, -2.12e-07, 1.0, -0.006239, -6.88e-07, 1.0, 5.699e-08, 1.0, 2.406e-07, 1.148e-07, 1.0, 4.758e-07, 5.631e-08, 1.0, 2.379e-07, 5.699e-08, 1.0, 2.406e-07, 5.631e-08, 1.0, 2.379e-07, -2.156e-09, 1.0, 0.0, 0.0, -1.0, -2.542e-07, 0.0, -1.0, 0.0, 0.0, -1.0, -2.513e-07, 0.0, -1.0, -2.542e-07, 0.0, -1.0, -2.513e-07, 0.0, -1.0, -5.026e-07, 1.0, -3.349e-06, 0.006236, 1.0, -1.812e-08, 0.006236, 1.0, -5.152e-08, 0.006236, 1.0, -3.349e-06, 0.006236, 1.0, -5.152e-08, 0.006236, 1.0, 4.24e-07, 0.006236, -0.006242, -7.35e-07, 1.0, -0.006242, -1.646e-07, 1.0, -0.006243, -1.651e-07, 1.0, -0.006242, -7.35e-07, 1.0, -0.006243, -1.651e-07, 1.0, -0.006243, 4.074e-07, 1.0, -1.0, 1.601e-08, -0.006244, -1.0, -4.625e-07, -0.006244, -1.0, 5.301e-07, -0.006244, -1.0, 1.601e-08, -0.006244, -1.0, 5.301e-07, -0.006244, -1.0, 5.165e-08, -0.006244, 0.006236, -3.109e-07, -1.0, 0.006236, 1.639e-07, -1.0, 0.006236, 1.615e-07, -1.0, 0.006236, -3.109e-07, -1.0, 0.006236, 1.615e-07, -1.0, 0.006236, 6.38e-07, -1.0])] * 3)])

# ---- objects
ob_lamp = bpy.data.objects.new('Lamp', light_lamp)
ob_camera = bpy.data.objects.new('Camera', cam_camera)
ob_block1 = bpy.data.objects.new('Block1', None)
ob_box024_19 = bpy.data.objects.new('Box024_19', me_box024_19)

# ---- transforms, parenting, visibility, modifiers, constraints
ob_lamp.location = (4.076, 1.005, 5.904)
ob_lamp.rotation_euler = (0.6503, 0.05522, 1.866)
ob_lamp.lock_rotations_4d = False
ob_lamp.empty_display_type = 'ARROWS'
ob_lamp.color = (0.0, 0.0, 0.0, 0.0)
ob_lamp.lineart.crease_threshold = 0.0
ob_camera.location = (7.481, -6.508, 5.344)
ob_camera.rotation_euler = (1.109, 0.01082, 0.8149)
ob_camera.lock_rotations_4d = False
ob_camera.empty_display_type = 'ARROWS'
ob_camera.color = (0.0, 0.0, 0.0, 0.0)
ob_camera.display_type = 'WIRE'
ob_camera.lineart.crease_threshold = 0.0
ob_block1.location = (0.06469, 0.0, -0.1299)
ob_block1.rotation_euler = (0.0, 0.0, 3.142)
ob_block1.empty_image_offset = (0.0, 0.0)
ob_block1.lineart.crease_threshold = 0.0
ob_box024_19.parent = ob_block1
ob_box024_19.matrix_parent_inverse = Matrix(((1.0, 0.0, 0.0, 4.941), (0.0, 1.0, 0.0, 2.505), (0.0, 0.0, 1.0, -3.974), (0.0, 0.0, 0.0, 1.0)))
ob_box024_19.location = (-5.19, -2.199, 3.836)
ob_box024_19.scale = (0.05853, 0.05853, 0.05853)
ob_box024_19.lineart.crease_threshold = 0.0

# ---- collection membership
col_collection_1.objects.link(ob_lamp)
col_collection_1.objects.link(ob_camera)
col_collection_1.objects.link(ob_block1)
col_collection_1.objects.link(ob_box024_19)

# ---- scene / render settings (as saved in the file)
scene.camera = ob_camera
scene.frame_start = 1; scene.frame_end = 250; scene.frame_set(1)
scene.render.engine = 'BLENDER_EEVEE_NEXT'
scene.render.resolution_percentage = 50
scene.render.dither_intensity = 0.0
scene.cycles.use_denoising = False
scene.cycles.samples = 10
scene.cycles.sampling_pattern = 'TABULATED_SOBOL'
scene.cycles.light_sampling_threshold = 0.0
scene.cycles.use_adaptive_sampling = False
scene.cycles.use_light_tree = False
scene.cycles.blur_glossy = 0.0
scene.cycles.pixel_filter_type = 'GAUSSIAN'
scene.cycles.sample_clamp_indirect = 0.0
scene.view_settings.view_transform = 'Standard'
bpy.context.view_layer.update()
